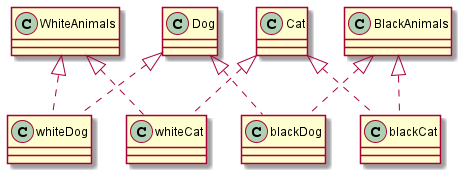

The diagram above was rendered by PlantUML. Its source (embedded in the PNG):
@startuml 
class Dog{}
class Cat{}
class WhiteAnimals{}
class BlackAnimals{}

WhiteAnimals <|.. whiteCat
WhiteAnimals <|.. whiteDog
BlackAnimals <|.. blackCat
BlackAnimals <|.. blackDog
Cat <|.. whiteCat
Dog <|.. whiteDog
Cat <|.. blackCat
Dog <|.. blackDog
@enduml